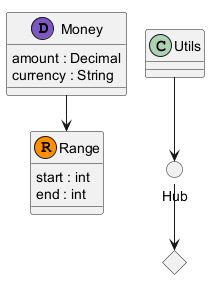

The diagram above was rendered by PlantUML. Its source (embedded in the PNG):
@startuml
dataclass Money {
  amount : Decimal
  currency : String
}
record Range {
  start : int
  end : int
}
static class Utils
circle Hub
diamond Choice
Money --> Range
Utils --> Hub
Hub --> Choice
@enduml